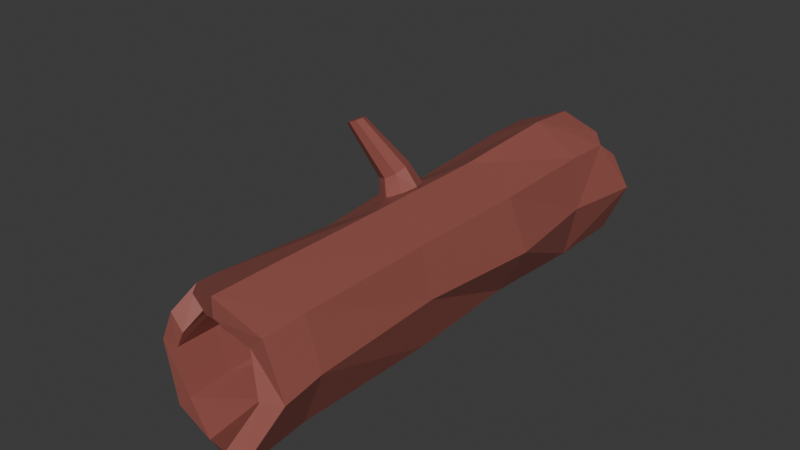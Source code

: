 # Source: tree_stump.blend  (saved by Blender 4.3.34; exported with 4.5.12 LTS)
import bpy
from mathutils import Matrix  # noqa: F401  (used for matrix-valued properties, if any)

bpy.ops.wm.read_factory_settings(use_empty=True)
scene = bpy.context.scene
scene.name = 'Scene'

# ---- collections
col_collection = bpy.data.collections.new('Collection'); scene.collection.children.link(col_collection)

# ---- materials (node trees are filled in below, after node groups)
mat_94544c = bpy.data.materials.new('#94544c')
mat_94544c.alpha_threshold = 0.0
mat_94544c.roughness = 0.5
mat_94544c.line_color = (0.0, 0.0, 0.0, 1.0)

# ---- material node trees
mat_94544c.use_nodes = True; mat_94544c.node_tree.nodes.clear()
_N = mat_94544c.node_tree.nodes; _L = mat_94544c.node_tree.links
n0 = _N.new('ShaderNodeOutputMaterial'); n0.name = 'Material Output'; n0.location = (300, 300)
n1 = _N.new('ShaderNodeBsdfPrincipled'); n1.name = 'Principled BSDF'; n1.location = (10, 300)
n1.inputs[0].default_value = (0.2961, 0.08866, 0.07227, 1.0)
n1.inputs[3].default_value = 1.45
_L.new(n1.outputs[0], n0.inputs[0])
n0.is_active_output = True

# ---- world
world_world = bpy.data.worlds.new('World'); scene.world = world_world
world_world.use_nodes = True; world_world.node_tree.nodes.clear()
_N = world_world.node_tree.nodes; _L = world_world.node_tree.links
n0 = _N.new('ShaderNodeOutputWorld'); n0.name = 'World Output'; n0.location = (300, 300)
n1 = _N.new('ShaderNodeBackground'); n1.name = 'Background'; n1.location = (10, 300)
n1.inputs[0].default_value = (0.05088, 0.05088, 0.05088, 1.0)
_L.new(n1.outputs[0], n0.inputs[0])
n0.is_active_output = True
world_world.color = (0.05088, 0.05088, 0.05088)
world_world.sun_shadow_jitter_overblur = 0.0

# ---- meshes
me_cylinder_002 = bpy.data.meshes.new('Cylinder.002')
me_cylinder_002.from_pydata([(1.816, -21.36, 4.757), (1.646, 22.55, 5.007), (4.329, -22.09, 7.561), (3.858, 22.09, 7.51), (4.198, -22.79, 11.32), (4.011, 23.11, 11.12), (1.45, -22.45, 13.88), (1.37, 25.26, 13.67), (-2.04, 23.95, 13.57), (-4.834, -21.44, 10.97), (-4.713, 22.63, 10.89), (-4.737, -21.66, 7.244), (-4.81, 22.0, 7.211), (-1.989, -21.17, 4.682), (5.52, 22.09, 6.897), (2.409, 22.57, 3.402), (5.66, 22.34, 11.68), (1.992, 25.26, 15.33), (-2.792, 22.95, 15.05), (-6.326, 22.69, 11.54), (-6.348, 21.96, 6.511), (2.467, -21.48, 3.337), (5.608, -23.0, 11.96), (1.992, -22.5, 15.33), (-6.274, -21.5, 11.5), (-6.148, -21.86, 6.602), (-2.532, -21.29, 3.23), (0.1187, 21.97, 4.919), (-3.793, 21.81, 6.205), (-2.094, 19.9, 4.802), (-4.415, 21.7, 4.542), (-0.5034, 21.97, 3.256), (-2.716, 19.89, 3.146), (4.814, -21.99, 5.981), (5.781, -20.65, 7.018), (5.731, -22.26, 8.435), (4.452, -22.09, 7.515), (-1.74, -21.75, 13.77), (-2.691, -21.54, 13.33), (-2.305, -21.12, 13.75), (-3.334, -21.66, 14.74), (-2.383, -21.83, 15.18), (-2.948, -21.24, 15.16), (-2.585, -0.9702, 3.299), (2.082, -5.38, 11.3), (-1.925, -16.51, 4.61), (-2.473, -6.012, 5.301), (-2.087, 6.147, 5.293), (-2.09, 18.16, 4.797), (5.561, 18.08, 6.818), (5.573, 5.463, 6.83), (5.692, -6.169, 6.978), (5.716, -16.46, 6.872), (3.923, 18.18, 7.392), (3.965, 5.482, 7.371), (4.158, -6.151, 7.546), (4.206, -16.38, 7.354), (5.759, 18.58, 11.16), (5.227, 5.891, 11.06), (5.569, -6.052, 11.9), (4.789, -15.64, 11.38), (-2.839, 18.65, 14.58), (-2.394, 5.25, 14.66), (-2.892, -5.911, 15.05), (-2.906, -16.01, 15.13), (3.443, -15.74, 10.83), (4.065, -6.03, 11.19), (3.755, 5.8, 10.51), (4.146, 18.56, 10.55), (-2.7, 18.06, 3.154), (-2.624, 6.304, 3.84), (1.012, -15.99, 13.95), (1.184, -5.77, 13.45), (1.417, 5.407, 13.46), (1.495, 18.69, 13.11), (-4.353, -15.65, 10.56), (-4.555, -5.828, 10.48), (-4.236, 5.783, 10.11), (-4.738, 18.65, 10.8), (2.125, 18.8, 14.77), (2.007, 5.368, 15.13), (1.709, -5.701, 14.9), (1.56, -15.97, 15.51), (-4.627, -16.23, 7.137), (-4.821, -6.007, 7.271), (-4.654, 5.668, 7.141), (-4.804, 18.43, 7.214), (-3.056, -6.005, 3.907), (-2.48, -16.55, 3.171), (2.074, -16.58, 4.474), (1.616, -6.14, 5.02), (1.686, 5.576, 5.057), (1.659, 18.05, 4.987), (-6.333, 18.77, 11.47), (-5.698, 5.869, 10.57), (-6.015, -5.77, 10.97), (-5.737, -15.5, 11.04), (-2.24, -16.01, 13.68), (-2.218, -5.9, 13.5), (-1.729, 5.321, 13.15), (-2.097, 18.56, 13.07), (-6.332, 18.43, 6.518), (-6.19, 5.558, 6.495), (-6.256, -6.038, 6.592), (-6.093, -16.28, 6.521), (2.786, -16.65, 2.979), (2.336, -6.177, 3.497), (2.404, 5.529, 3.485), (2.409, 17.9, 3.402), (8.549e-08, 3.015, -3.42), (0.5532, 2.786, -3.42), (1.332, 1.332, 3.42), (0.7824, 2.233, -3.42), (1.884, 9.403e-08, 3.42), (0.5532, 1.68, -3.42), (1.332, -1.332, 3.42), (8.549e-08, 1.451, -3.42), (-0.5532, 1.68, -3.42), (-0.7824, 2.233, -3.42), (-0.5532, 2.786, -3.42), (4.188e-08, 1.347, 1.917), (0.9811, 0.9526, 1.819), (1.388, 2.7e-07, 1.585), (0.9811, -0.9526, 1.35), (4.188e-08, -1.347, 1.253), (-0.9811, -0.9526, 1.35), (-1.388, 2.744e-07, 1.585), (-0.9811, 0.9526, 1.819), (-1.327, 1.326, 3.395), (-1.859, 1.031e-07, 3.328), (-1.32, -1.319, 3.349), (5.254e-08, 1.876, 3.396), (0.6071, 1.633, 3.42), (5.261e-08, -1.88, 3.401), (0.5026, -1.676, 3.42)], [], [(35, 34, 52, 60, 22), (4, 2, 36, 35, 22), (22, 60, 82, 23), (40, 42, 64, 96, 24), (24, 96, 104, 25), (4, 6, 71, 65), (26, 88, 105, 21), (2, 4, 65, 56), (1, 3, 14, 15), (3, 5, 16, 14), (5, 7, 17, 16), (7, 8, 18, 17), (8, 10, 19, 18), (10, 12, 20, 19), (13, 0, 89, 45), (12, 28, 30, 20), (21, 105, 52, 34, 33), (33, 34, 36), (6, 4, 22, 23), (39, 38, 9, 75, 97), (23, 82, 64, 42, 41), (11, 9, 24, 25), (13, 11, 25, 26), (0, 13, 26, 21), (37, 6, 23, 41), (9, 38, 40, 24), (9, 11, 83, 75), (27, 1, 15, 31), (25, 104, 88, 26), (0, 2, 56, 89), (11, 13, 45, 83), (29, 27, 31, 32), (28, 29, 32, 30), (34, 35, 36), (2, 0, 21, 33, 36), (38, 39, 42, 40), (39, 37, 41, 42), (6, 37, 39, 97, 71), (60, 52, 51, 59), (59, 51, 50, 58), (58, 50, 49, 57), (57, 49, 14, 16), (71, 97, 98, 72), (72, 98, 99, 73), (73, 99, 100, 74), (74, 100, 8, 7), (88, 104, 103, 87), (87, 103, 102, 70, 43), (70, 102, 101, 69), (69, 101, 20, 30, 32), (89, 56, 55, 90), (90, 55, 54, 91), (91, 54, 53, 92), (92, 53, 3, 1), (64, 82, 81, 63), (63, 81, 80, 62), (62, 80, 79, 61), (61, 79, 17, 18), (82, 60, 59, 81), (81, 59, 58, 80), (80, 58, 57, 79), (79, 57, 16, 17), (56, 65, 66, 55), (55, 66, 67, 54), (54, 67, 68, 53), (53, 68, 5, 3), (96, 64, 63, 95), (95, 63, 62, 94), (94, 62, 61, 93), (93, 61, 18, 19), (45, 89, 90, 46), (46, 90, 91, 47), (47, 91, 92, 48), (48, 92, 1, 27, 29), (83, 45, 46, 84), (84, 46, 47, 85), (85, 47, 48, 86), (86, 48, 29, 28, 12), (104, 96, 95, 103), (103, 95, 94, 102), (102, 94, 93, 101), (101, 93, 19, 20), (65, 71, 72, 66), (66, 72, 73, 67), (67, 73, 74, 68), (68, 74, 7, 5), (105, 88, 87, 106), (106, 87, 43, 70, 107, 131, 128, 129, 130, 133), (107, 70, 69, 108), (108, 69, 32, 31, 15), (52, 105, 106, 51), (51, 106, 107, 50), (50, 107, 108, 49), (49, 108, 15, 14), (75, 83, 84, 76), (76, 84, 85, 77), (77, 85, 86, 78), (78, 86, 12, 10), (97, 75, 76, 98), (98, 76, 77, 99), (99, 77, 78, 100), (100, 78, 10, 8), (120, 131, 132, 111, 121), (121, 111, 113, 122), (122, 113, 115, 123), (123, 115, 134, 133, 124), (124, 133, 130, 125), (125, 130, 129, 126), (111, 132, 134, 115, 113), (126, 129, 128, 127), (127, 128, 131, 120), (109, 110, 112, 114, 116, 117, 118, 119), (119, 127, 120, 109), (118, 126, 127, 119), (117, 125, 126, 118), (116, 124, 125, 117), (114, 123, 124, 116), (112, 122, 123, 114), (110, 121, 122, 112), (109, 120, 121, 110), (133, 134, 132, 131, 107, 106)])
_uv = me_cylinder_002.uv_layers.new(name='UVMap')
_uv.uv.foreach_set('vector', [0.8392, 0.5, 0.875, 0.516, 0.875, 0.5625, 0.75, 0.5731, 0.75, 0.5, 0.9324, 0.25, 0.879, 0.379, 0.8825, 0.3825, 0.9399, 0.371, 0.99, 0.25, 0.75, 0.5, 0.75, 0.5731, 0.625, 0.566, 0.625, 0.5, 0.4857, 0.5, 0.5, 0.5059, 0.5, 0.5629, 0.375, 0.5605, 0.375, 0.5, 0.375, 0.5, 0.375, 0.5605, 0.25, 0.5626, 0.25, 0.5, 0.9324, 0.25, 0.879, 0.121, 0.8132, 0.1218, 0.8613, 0.25, 0.125, 0.5, 0.125, 0.5558, 0.0, 0.5552, 0.0, 0.5, 0.879, 0.379, 0.9324, 0.25, 0.8613, 0.25, 0.815, 0.3782, 0.25, 0.424, 0.373, 0.373, 0.4197, 0.4197, 0.25, 0.49, 0.373, 0.373, 0.424, 0.25, 0.49, 0.25, 0.4197, 0.4197, 0.424, 0.25, 0.373, 0.127, 0.4197, 0.08029, 0.49, 0.25, 0.373, 0.127, 0.25, 0.07599, 0.25, 0.01, 0.4197, 0.08029, 0.25, 0.07599, 0.127, 0.127, 0.08029, 0.08029, 0.25, 0.01, 0.127, 0.127, 0.07599, 0.25, 0.01, 0.25, 0.08029, 0.08029, 0.621, 0.379, 0.75, 0.4324, 0.6954, 0.4315, 0.5673, 0.3783, 0.07599, 0.25, 0.09657, 0.2997, 0.0499, 0.3463, 0.01, 0.25, 1.0, 0.5, 1.0, 0.5552, 0.875, 0.5625, 0.875, 0.516, 0.9108, 0.5, 0.871, 0.4399, 0.875, 0.516, 0.8825, 0.3825, 0.879, 0.121, 0.9324, 0.25, 0.99, 0.25, 0.9197, 0.08029, 0.7441, 0.06768, 0.7306, 0.07562, 0.621, 0.121, 0.5623, 0.1217, 0.6901, 0.06859, 0.625, 0.5, 0.625, 0.566, 0.5, 0.5629, 0.5, 0.5059, 0.5143, 0.5, 0.5676, 0.25, 0.621, 0.121, 0.5803, 0.08029, 0.51, 0.25, 0.621, 0.379, 0.5676, 0.25, 0.51, 0.25, 0.5803, 0.4197, 0.75, 0.4324, 0.621, 0.379, 0.5803, 0.4197, 0.75, 0.49, 0.7694, 0.07562, 0.879, 0.121, 0.9197, 0.08029, 0.7694, 0.01804, 0.621, 0.121, 0.7306, 0.07562, 0.7306, 0.01804, 0.5803, 0.08029, 0.621, 0.121, 0.5676, 0.25, 0.5081, 0.25, 0.5623, 0.1217, 0.2003, 0.4034, 0.25, 0.424, 0.25, 0.49, 0.1537, 0.4501, 0.25, 0.5, 0.25, 0.5626, 0.125, 0.5558, 0.125, 0.5, 0.75, 0.4324, 0.879, 0.379, 0.815, 0.3782, 0.6954, 0.4315, 0.5676, 0.25, 0.621, 0.379, 0.5673, 0.3783, 0.5081, 0.25, 0.149, 0.3733, 0.2003, 0.4034, 0.07096, 1.0, 0.125, 0.9777, 0.09657, 0.2997, 0.149, 0.3733, 0.125, 0.9777, 0.0499, 0.3463, 0.875, 0.516, 0.8392, 0.5, 0.8825, 0.3825, 0.879, 0.379, 0.75, 0.4324, 0.75, 0.49, 0.871, 0.4399, 0.8825, 0.3825, 0.7306, 0.07562, 0.7441, 0.06768, 0.5, 0.5059, 0.7306, 0.01804, 0.7441, 0.06768, 0.7694, 0.07562, 0.5143, 0.5, 0.5, 0.5059, 0.879, 0.121, 0.7694, 0.07562, 0.7441, 0.06768, 0.6901, 0.06859, 0.8132, 0.1218, 0.75, 0.5731, 0.875, 0.5625, 0.875, 0.68, 0.75, 0.6866, 0.75, 0.6866, 0.875, 0.68, 0.875, 0.8109, 0.75, 0.8131, 0.75, 0.8131, 0.875, 0.8109, 0.875, 0.9543, 0.75, 0.9575, 0.75, 0.9575, 0.875, 0.9543, 0.875, 1.0, 0.75, 1.0, 0.8132, 0.1218, 0.6901, 0.06859, 0.5786, 0.07046, 0.705, 0.1231, 0.705, 0.1231, 0.5786, 0.07046, 0.4545, 0.07255, 0.5844, 0.1245, 0.5844, 0.1245, 0.4545, 0.07255, 0.3065, 0.07504, 0.4425, 0.1261, 0.4425, 0.1261, 0.3065, 0.07504, 0.25, 0.07599, 0.373, 0.127, 0.125, 0.5558, 0.25, 0.5626, 0.25, 0.6798, 0.125, 0.6779, 0.125, 0.6779, 0.25, 0.6798, 0.25, 0.8105, 0.125, 0.8118, 0.125, 0.7388, 0.125, 0.8118, 0.25, 0.8105, 0.25, 0.9598, 0.125, 0.9566, 0.125, 0.9566, 0.25, 0.9598, 0.25, 1.0, 0.179, 1.0, 0.125, 0.9777, 0.6954, 0.4315, 0.815, 0.3782, 0.6965, 0.3768, 0.5771, 0.4295, 0.5771, 0.4295, 0.6965, 0.3768, 0.5644, 0.3753, 0.4453, 0.4273, 0.4453, 0.4273, 0.5644, 0.3753, 0.4181, 0.3736, 0.3013, 0.4249, 0.3013, 0.4249, 0.4181, 0.3736, 0.373, 0.373, 0.25, 0.424, 0.5, 0.5629, 0.625, 0.566, 0.625, 0.6725, 0.5, 0.676, 0.5, 0.676, 0.625, 0.6725, 0.625, 0.7912, 0.5, 0.802, 0.5, 0.802, 0.625, 0.7912, 0.625, 0.9325, 0.5, 0.9545, 0.5, 0.9545, 0.625, 0.9325, 0.625, 1.0, 0.5, 1.0, 0.625, 0.566, 0.75, 0.5731, 0.75, 0.6866, 0.625, 0.6725, 0.625, 0.6725, 0.75, 0.6866, 0.75, 0.8131, 0.625, 0.7912, 0.625, 0.7912, 0.75, 0.8131, 0.75, 0.9575, 0.625, 0.9325, 0.625, 0.9325, 0.75, 0.9575, 0.75, 1.0, 0.625, 1.0, 0.815, 0.3782, 0.8613, 0.25, 0.7474, 0.25, 0.6965, 0.3768, 0.6965, 0.3768, 0.7474, 0.25, 0.6205, 0.25, 0.5644, 0.3753, 0.5644, 0.3753, 0.6205, 0.25, 0.4756, 0.25, 0.4181, 0.3736, 0.4181, 0.3736, 0.4756, 0.25, 0.424, 0.25, 0.373, 0.373, 0.375, 0.5605, 0.5, 0.5629, 0.5, 0.676, 0.375, 0.6755, 0.375, 0.6755, 0.5, 0.676, 0.5, 0.802, 0.375, 0.8036, 0.375, 0.8036, 0.5, 0.802, 0.5, 0.9545, 0.375, 0.9561, 0.375, 0.9561, 0.5, 0.9545, 0.5, 1.0, 0.375, 1.0, 0.5673, 0.3783, 0.6954, 0.4315, 0.5771, 0.4295, 0.4484, 0.3769, 0.4484, 0.3769, 0.5771, 0.4295, 0.4453, 0.4273, 0.3159, 0.3753, 0.3159, 0.3753, 0.4453, 0.4273, 0.3013, 0.4249, 0.169, 0.3736, 0.169, 0.3736, 0.3013, 0.4249, 0.25, 0.424, 0.2003, 0.4034, 0.149, 0.3733, 0.5081, 0.25, 0.5673, 0.3783, 0.4484, 0.3769, 0.3924, 0.25, 0.3924, 0.25, 0.4484, 0.3769, 0.3159, 0.3753, 0.2634, 0.25, 0.2634, 0.25, 0.3159, 0.3753, 0.169, 0.3736, 0.1162, 0.25, 0.1162, 0.25, 0.169, 0.3736, 0.149, 0.3733, 0.09657, 0.2997, 0.07599, 0.25, 0.25, 0.5626, 0.375, 0.5605, 0.375, 0.6755, 0.25, 0.6798, 0.25, 0.6798, 0.375, 0.6755, 0.375, 0.8036, 0.25, 0.8105, 0.25, 0.8105, 0.375, 0.8036, 0.375, 0.9561, 0.25, 0.9598, 0.25, 0.9598, 0.375, 0.9561, 0.375, 1.0, 0.25, 1.0, 0.8613, 0.25, 0.8132, 0.1218, 0.705, 0.1231, 0.7474, 0.25, 0.7474, 0.25, 0.705, 0.1231, 0.5844, 0.1245, 0.6205, 0.25, 0.6205, 0.25, 0.5844, 0.1245, 0.4425, 0.1261, 0.4756, 0.25, 0.4756, 0.25, 0.4425, 0.1261, 0.373, 0.127, 0.424, 0.25, 0.0, 0.5552, 0.125, 0.5558, 0.125, 0.6779, 0.0, 0.6734, 0.0, 0.6734, 0.125, 0.6779, 0.125, 0.7388, 0.125, 0.8118, 0.0, 0.8052, 0.05926, 0.7652, 0.09266, 0.7605, 0.1061, 0.7474, 0.09136, 0.732, 0.05774, 0.7238, 0.0, 0.8052, 0.125, 0.8118, 0.125, 0.9566, 0.0, 0.947, 0.0, 0.947, 0.125, 0.9566, 0.125, 0.9777, 0.07096, 1.0, 0.0, 1.0, 0.875, 0.5625, 1.0, 0.5552, 1.0, 0.6734, 0.875, 0.68, 0.875, 0.68, 1.0, 0.6734, 1.0, 0.8052, 0.875, 0.8109, 0.875, 0.8109, 1.0, 0.8052, 1.0, 0.947, 0.875, 0.9543, 0.875, 0.9543, 1.0, 0.947, 1.0, 1.0, 0.875, 1.0, 0.5623, 0.1217, 0.5081, 0.25, 0.3924, 0.25, 0.4481, 0.1231, 0.4481, 0.1231, 0.3924, 0.25, 0.2634, 0.25, 0.3208, 0.1246, 0.3208, 0.1246, 0.2634, 0.25, 0.1162, 0.25, 0.171, 0.1264, 0.171, 0.1264, 0.1162, 0.25, 0.07599, 0.25, 0.127, 0.127, 0.6901, 0.06859, 0.5623, 0.1217, 0.4481, 0.1231, 0.5786, 0.07046, 0.5786, 0.07046, 0.4481, 0.1231, 0.3208, 0.1246, 0.4545, 0.07255, 0.4545, 0.07255, 0.3208, 0.1246, 0.171, 0.1264, 0.3065, 0.07504, 0.3065, 0.07504, 0.171, 0.1264, 0.127, 0.127, 0.25, 0.07599, 1.0, 0.8658, 1.0, 0.9979, 0.943, 1.0, 0.875, 1.0, 0.875, 0.8658, 0.875, 0.8658, 0.875, 1.0, 0.75, 1.0, 0.75, 0.8658, 0.75, 0.8658, 0.75, 1.0, 0.625, 1.0, 0.625, 0.8658, 0.625, 0.8658, 0.625, 1.0, 0.5472, 1.0, 0.5, 0.9988, 0.5, 0.8658, 0.5, 0.8658, 0.5, 0.9988, 0.375, 0.9954, 0.375, 0.8658, 0.375, 0.8658, 0.375, 0.9954, 0.25, 0.9933, 0.25, 0.8658, 0.4197, 0.4197, 0.3273, 0.458, 0.314, 0.03652, 0.4197, 0.08029, 0.49, 0.25, 0.25, 0.8658, 0.25, 0.9933, 0.125, 0.9979, 0.125, 0.8658, 0.125, 0.8658, 0.125, 0.9979, 0.0, 0.9979, 0.0, 0.8658, 0.75, 0.49, 0.9197, 0.4197, 0.99, 0.25, 0.9197, 0.08029, 0.75, 0.01, 0.5803, 0.08029, 0.51, 0.25, 0.5803, 0.4197, 0.125, 0.5, 0.125, 0.8658, 0.0, 0.8658, 0.0, 0.5, 0.25, 0.5, 0.25, 0.8658, 0.125, 0.8658, 0.125, 0.5, 0.375, 0.5, 0.375, 0.8658, 0.25, 0.8658, 0.25, 0.5, 0.5, 0.5, 0.5, 0.8658, 0.375, 0.8658, 0.375, 0.5, 0.625, 0.5, 0.625, 0.8658, 0.5, 0.8658, 0.5, 0.5, 0.75, 0.5, 0.75, 0.8658, 0.625, 0.8658, 0.625, 0.5, 0.875, 0.5, 0.875, 0.8658, 0.75, 0.8658, 0.75, 0.5, 1.0, 0.5, 1.0, 0.8658, 0.875, 0.8658, 0.875, 0.5, 0.05774, 0.7238, 0.04549, 0.7256, 0.04404, 0.7622, 0.05926, 0.7652, 0.0, 0.8052, 0.0, 0.6734])
me_cylinder_002.materials.append(mat_94544c)
me_cylinder_002.update()

# ---- objects
ob_cylinder_001 = bpy.data.objects.new('Cylinder.001', me_cylinder_002)

# ---- transforms, parenting, visibility, modifiers, constraints
ob_cylinder_001.location = (-0.5578, -1.78e-07, 1.325)
ob_cylinder_001.rotation_euler = (3.142, -0.4276, -6.123e-08)
ob_cylinder_001.scale = (0.1548, 0.1548, 0.1548)

# ---- collection membership
col_collection.objects.link(ob_cylinder_001)

# ---- scene / render settings (as saved in the file)
scene.frame_start = 1; scene.frame_end = 250; scene.frame_set(1)
scene.render.engine = 'BLENDER_EEVEE_NEXT'
bpy.context.view_layer.update()

# ---- added for rendering (the .blend has no active camera and no usable light): camera, sun
cam_auto = bpy.data.cameras.new('AutoCamera')
cam_auto.lens = 50.0
cam_auto.sensor_width = 36.0
cam_auto.clip_end = 1000.0
ob_auto_camera = bpy.data.objects.new('AutoCamera', cam_auto)
scene.collection.objects.link(ob_auto_camera)
ob_auto_camera.location = (7.86772, -9.86792, 6.91712)
ob_auto_camera.rotation_euler = (1.09748, -7.21219e-08, 0.694738)
scene.camera = ob_auto_camera
light_auto_sun = bpy.data.lights.new('AutoSun', 'SUN')
light_auto_sun.energy = 3.0
light_auto_sun.angle = 0.0523599
ob_auto_sun = bpy.data.objects.new('AutoSun', light_auto_sun)
scene.collection.objects.link(ob_auto_sun)
ob_auto_sun.rotation_euler = (0.872665, 0.174533, 0.523599)
bpy.context.view_layer.update()
